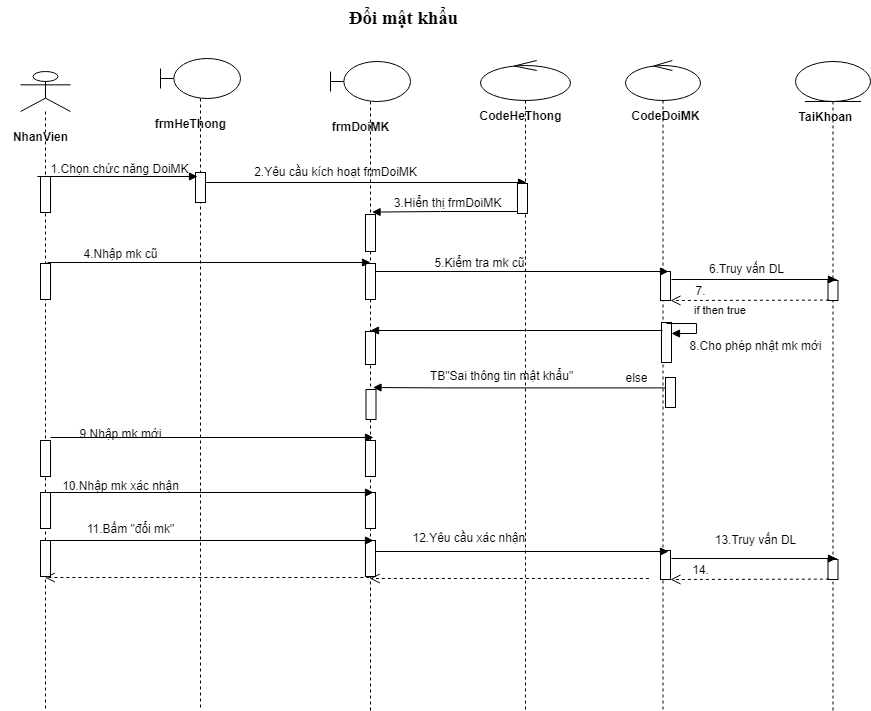

The diagram above was exported from draw.io. Its source (the exported page's mxGraphModel, read from the mxfile embedded in the PNG):
<mxGraphModel dx="1447" dy="641" grid="1" gridSize="10" guides="1" tooltips="1" connect="1" arrows="1" fold="1" page="1" pageScale="1" pageWidth="850" pageHeight="1100" math="0" shadow="0">
  <root>
    <mxCell id="0" />
    <mxCell id="1" parent="0" />
    <mxCell id="mGgAIKRvdLBibCdxDOof-1" value="&lt;b id=&quot;docs-internal-guid-8eaec105-7fff-7bd9-568a-0765b812c881&quot; style=&quot;font-weight:normal;&quot;&gt;&lt;span style=&quot;font-size: 14pt; font-family: &amp;quot;Times New Roman&amp;quot;; color: rgb(0, 0, 0); background-color: transparent; font-weight: 700; font-style: normal; font-variant: normal; text-decoration: none; vertical-align: baseline;&quot;&gt;Đổi mật khẩu&amp;nbsp;&lt;/span&gt;&lt;span style=&quot;font-size: 14pt; font-family: &amp;quot;Times New Roman&amp;quot;; color: rgb(67, 67, 67); background-color: transparent; font-weight: 700; font-style: normal; font-variant: normal; text-decoration: none; vertical-align: baseline;&quot;&gt;&amp;nbsp;&lt;/span&gt;&lt;/b&gt;" style="text;whiteSpace=wrap;html=1;" vertex="1" parent="1">
      <mxGeometry x="437" y="50" width="180" height="30" as="geometry" />
    </mxCell>
    <mxCell id="KlmUUTaFjTSjvYf0WuSz-1" value="" style="shape=umlLifeline;participant=umlActor;perimeter=lifelinePerimeter;whiteSpace=wrap;html=1;container=1;collapsible=0;recursiveResize=0;verticalAlign=top;spacingTop=36;outlineConnect=0;" vertex="1" parent="1">
      <mxGeometry x="110" y="121" width="50" height="639" as="geometry" />
    </mxCell>
    <mxCell id="KlmUUTaFjTSjvYf0WuSz-2" value="&lt;b&gt;NhanVien&lt;/b&gt;" style="text;html=1;resizable=0;autosize=1;align=center;verticalAlign=middle;points=[];fillColor=none;strokeColor=none;rounded=0;" vertex="1" parent="KlmUUTaFjTSjvYf0WuSz-1">
      <mxGeometry x="-20" y="50" width="80" height="30" as="geometry" />
    </mxCell>
    <mxCell id="KlmUUTaFjTSjvYf0WuSz-3" value="" style="html=1;points=[];perimeter=orthogonalPerimeter;" vertex="1" parent="KlmUUTaFjTSjvYf0WuSz-1">
      <mxGeometry x="20" y="192" width="10" height="36" as="geometry" />
    </mxCell>
    <mxCell id="KlmUUTaFjTSjvYf0WuSz-37" value="" style="html=1;points=[];perimeter=orthogonalPerimeter;" vertex="1" parent="KlmUUTaFjTSjvYf0WuSz-1">
      <mxGeometry x="20" y="369" width="10" height="36" as="geometry" />
    </mxCell>
    <mxCell id="KlmUUTaFjTSjvYf0WuSz-4" value="" style="shape=umlLifeline;participant=umlBoundary;perimeter=lifelinePerimeter;whiteSpace=wrap;html=1;container=1;collapsible=0;recursiveResize=0;verticalAlign=top;spacingTop=36;outlineConnect=0;" vertex="1" parent="1">
      <mxGeometry x="420" y="111" width="80" height="649" as="geometry" />
    </mxCell>
    <mxCell id="KlmUUTaFjTSjvYf0WuSz-5" value="&lt;b&gt;frmDoiMK&lt;/b&gt;" style="text;html=1;resizable=0;autosize=1;align=center;verticalAlign=middle;points=[];fillColor=none;strokeColor=none;rounded=0;" vertex="1" parent="KlmUUTaFjTSjvYf0WuSz-4">
      <mxGeometry x="-10" y="50" width="80" height="30" as="geometry" />
    </mxCell>
    <mxCell id="KlmUUTaFjTSjvYf0WuSz-6" value="" style="html=1;points=[];perimeter=orthogonalPerimeter;" vertex="1" parent="KlmUUTaFjTSjvYf0WuSz-4">
      <mxGeometry x="35" y="153" width="10" height="37" as="geometry" />
    </mxCell>
    <mxCell id="KlmUUTaFjTSjvYf0WuSz-7" value="" style="html=1;points=[];perimeter=orthogonalPerimeter;" vertex="1" parent="KlmUUTaFjTSjvYf0WuSz-4">
      <mxGeometry x="35" y="202" width="10" height="36" as="geometry" />
    </mxCell>
    <mxCell id="KlmUUTaFjTSjvYf0WuSz-8" value="" style="html=1;points=[];perimeter=orthogonalPerimeter;" vertex="1" parent="KlmUUTaFjTSjvYf0WuSz-4">
      <mxGeometry x="35" y="270" width="10" height="33" as="geometry" />
    </mxCell>
    <mxCell id="KlmUUTaFjTSjvYf0WuSz-9" value="" style="html=1;points=[];perimeter=orthogonalPerimeter;" vertex="1" parent="KlmUUTaFjTSjvYf0WuSz-4">
      <mxGeometry x="35.5" y="328" width="10" height="30" as="geometry" />
    </mxCell>
    <mxCell id="KlmUUTaFjTSjvYf0WuSz-22" value="" style="html=1;points=[];perimeter=orthogonalPerimeter;" vertex="1" parent="KlmUUTaFjTSjvYf0WuSz-4">
      <mxGeometry x="35" y="379" width="10" height="36" as="geometry" />
    </mxCell>
    <mxCell id="KlmUUTaFjTSjvYf0WuSz-10" value="" style="shape=umlLifeline;participant=umlControl;perimeter=lifelinePerimeter;whiteSpace=wrap;html=1;container=1;collapsible=0;recursiveResize=0;verticalAlign=top;spacingTop=36;outlineConnect=0;" vertex="1" parent="1">
      <mxGeometry x="715" y="110" width="75" height="650" as="geometry" />
    </mxCell>
    <mxCell id="KlmUUTaFjTSjvYf0WuSz-11" value="&lt;b&gt;CodeDoiMK&lt;/b&gt;" style="text;html=1;align=center;verticalAlign=middle;resizable=0;points=[];autosize=1;strokeColor=none;fillColor=none;" vertex="1" parent="KlmUUTaFjTSjvYf0WuSz-10">
      <mxGeometry x="-5" y="40" width="90" height="30" as="geometry" />
    </mxCell>
    <mxCell id="KlmUUTaFjTSjvYf0WuSz-12" value="" style="html=1;points=[];perimeter=orthogonalPerimeter;" vertex="1" parent="KlmUUTaFjTSjvYf0WuSz-10">
      <mxGeometry x="35" y="211" width="10" height="29" as="geometry" />
    </mxCell>
    <mxCell id="KlmUUTaFjTSjvYf0WuSz-13" value="" style="html=1;points=[];perimeter=orthogonalPerimeter;" vertex="1" parent="KlmUUTaFjTSjvYf0WuSz-10">
      <mxGeometry x="36" y="262" width="10" height="40" as="geometry" />
    </mxCell>
    <mxCell id="KlmUUTaFjTSjvYf0WuSz-14" value="if then true" style="edgeStyle=orthogonalEdgeStyle;html=1;align=left;spacingLeft=2;endArrow=block;rounded=0;entryX=1;entryY=0.275;entryDx=0;entryDy=0;entryPerimeter=0;" edge="1" parent="KlmUUTaFjTSjvYf0WuSz-10" target="KlmUUTaFjTSjvYf0WuSz-13">
      <mxGeometry x="-0.2615" y="13" relative="1" as="geometry">
        <mxPoint x="41" y="263" as="sourcePoint" />
        <Array as="points">
          <mxPoint x="71" y="263" />
          <mxPoint x="71" y="273" />
        </Array>
        <mxPoint x="46" y="283" as="targetPoint" />
        <mxPoint as="offset" />
      </mxGeometry>
    </mxCell>
    <mxCell id="KlmUUTaFjTSjvYf0WuSz-47" value="else" style="text;html=1;align=center;verticalAlign=middle;resizable=0;points=[];autosize=1;strokeColor=none;fillColor=none;" vertex="1" parent="KlmUUTaFjTSjvYf0WuSz-10">
      <mxGeometry x="-14" y="302" width="50" height="30" as="geometry" />
    </mxCell>
    <mxCell id="KlmUUTaFjTSjvYf0WuSz-16" value="" style="shape=umlLifeline;participant=umlEntity;perimeter=lifelinePerimeter;whiteSpace=wrap;html=1;container=1;collapsible=0;recursiveResize=0;verticalAlign=top;spacingTop=36;outlineConnect=0;" vertex="1" parent="1">
      <mxGeometry x="885" y="111" width="75" height="649" as="geometry" />
    </mxCell>
    <mxCell id="KlmUUTaFjTSjvYf0WuSz-17" value="&lt;b&gt;TaiKhoan&lt;/b&gt;" style="text;html=1;align=center;verticalAlign=middle;resizable=0;points=[];autosize=1;strokeColor=none;fillColor=none;" vertex="1" parent="KlmUUTaFjTSjvYf0WuSz-16">
      <mxGeometry x="-10" y="40" width="80" height="30" as="geometry" />
    </mxCell>
    <mxCell id="KlmUUTaFjTSjvYf0WuSz-18" value="" style="html=1;points=[];perimeter=orthogonalPerimeter;" vertex="1" parent="KlmUUTaFjTSjvYf0WuSz-16">
      <mxGeometry x="32.5" y="219" width="10" height="20" as="geometry" />
    </mxCell>
    <mxCell id="KlmUUTaFjTSjvYf0WuSz-19" value="" style="shape=umlLifeline;participant=umlBoundary;perimeter=lifelinePerimeter;whiteSpace=wrap;html=1;container=1;collapsible=0;recursiveResize=0;verticalAlign=top;spacingTop=36;outlineConnect=0;" vertex="1" parent="1">
      <mxGeometry x="250" y="108" width="80" height="649" as="geometry" />
    </mxCell>
    <mxCell id="KlmUUTaFjTSjvYf0WuSz-20" value="&lt;b&gt;frmHeThong&lt;/b&gt;" style="text;html=1;resizable=0;autosize=1;align=center;verticalAlign=middle;points=[];fillColor=none;strokeColor=none;rounded=0;" vertex="1" parent="KlmUUTaFjTSjvYf0WuSz-19">
      <mxGeometry x="-15" y="50" width="90" height="30" as="geometry" />
    </mxCell>
    <mxCell id="KlmUUTaFjTSjvYf0WuSz-21" value="" style="html=1;points=[];perimeter=orthogonalPerimeter;" vertex="1" parent="KlmUUTaFjTSjvYf0WuSz-19">
      <mxGeometry x="35" y="114" width="10" height="30" as="geometry" />
    </mxCell>
    <mxCell id="ayELWw3oCx-hl4Yjhjqm-5" value="" style="endArrow=block;endFill=1;html=1;align=left;verticalAlign=top;rounded=0;" edge="1" parent="KlmUUTaFjTSjvYf0WuSz-19">
      <mxGeometry x="-1" y="-292" relative="1" as="geometry">
        <mxPoint x="-110" y="379" as="sourcePoint" />
        <mxPoint x="213" y="379" as="targetPoint" />
        <mxPoint x="-110" y="-22" as="offset" />
      </mxGeometry>
    </mxCell>
    <mxCell id="ayELWw3oCx-hl4Yjhjqm-25" value="" style="html=1;verticalAlign=bottom;endArrow=open;dashed=1;endSize=8;rounded=0;exitX=0.09;exitY=0.98;exitDx=0;exitDy=0;exitPerimeter=0;" edge="1" parent="KlmUUTaFjTSjvYf0WuSz-19" target="KlmUUTaFjTSjvYf0WuSz-1">
      <mxGeometry x="1" y="245" relative="1" as="geometry">
        <mxPoint x="208.9000000000001" y="519" as="sourcePoint" />
        <mxPoint x="-70" y="519" as="targetPoint" />
        <mxPoint x="-50" y="-5" as="offset" />
      </mxGeometry>
    </mxCell>
    <mxCell id="KlmUUTaFjTSjvYf0WuSz-23" value="" style="shape=umlLifeline;participant=umlControl;perimeter=lifelinePerimeter;whiteSpace=wrap;html=1;container=1;collapsible=0;recursiveResize=0;verticalAlign=top;spacingTop=36;outlineConnect=0;" vertex="1" parent="1">
      <mxGeometry x="570" y="110" width="90" height="650" as="geometry" />
    </mxCell>
    <mxCell id="KlmUUTaFjTSjvYf0WuSz-24" value="&lt;b&gt;CodeHeThong&lt;/b&gt;" style="text;html=1;align=center;verticalAlign=middle;resizable=0;points=[];autosize=1;strokeColor=none;fillColor=none;" vertex="1" parent="KlmUUTaFjTSjvYf0WuSz-23">
      <mxGeometry x="-15" y="40" width="110" height="30" as="geometry" />
    </mxCell>
    <mxCell id="KlmUUTaFjTSjvYf0WuSz-25" value="" style="endArrow=block;endFill=1;html=1;align=left;verticalAlign=top;rounded=0;" edge="1" parent="KlmUUTaFjTSjvYf0WuSz-23">
      <mxGeometry x="-1" y="-292" relative="1" as="geometry">
        <mxPoint x="-105" y="211" as="sourcePoint" />
        <mxPoint x="188" y="211" as="targetPoint" />
        <mxPoint x="-110" y="-22" as="offset" />
      </mxGeometry>
    </mxCell>
    <mxCell id="ayELWw3oCx-hl4Yjhjqm-23" value="12.Yêu cầu xác nhận&amp;nbsp;" style="text;html=1;align=center;verticalAlign=middle;resizable=0;points=[];autosize=1;strokeColor=none;fillColor=none;" vertex="1" parent="KlmUUTaFjTSjvYf0WuSz-23">
      <mxGeometry x="-80" y="462" width="140" height="30" as="geometry" />
    </mxCell>
    <mxCell id="KlmUUTaFjTSjvYf0WuSz-29" value="" style="html=1;points=[];perimeter=orthogonalPerimeter;" vertex="1" parent="1">
      <mxGeometry x="130" y="226" width="10" height="36" as="geometry" />
    </mxCell>
    <mxCell id="KlmUUTaFjTSjvYf0WuSz-30" value="3.Hiển thị frmDoiMK" style="text;html=1;align=center;verticalAlign=middle;resizable=0;points=[];autosize=1;strokeColor=none;fillColor=none;" vertex="1" parent="1">
      <mxGeometry x="472" y="237" width="130" height="30" as="geometry" />
    </mxCell>
    <mxCell id="KlmUUTaFjTSjvYf0WuSz-31" value="" style="endArrow=block;endFill=1;html=1;edgeStyle=orthogonalEdgeStyle;align=left;verticalAlign=top;rounded=0;" edge="1" parent="1">
      <mxGeometry x="-1" y="-292" relative="1" as="geometry">
        <mxPoint x="127" y="226" as="sourcePoint" />
        <mxPoint x="287" y="226" as="targetPoint" />
        <mxPoint x="-110" y="-22" as="offset" />
      </mxGeometry>
    </mxCell>
    <mxCell id="KlmUUTaFjTSjvYf0WuSz-32" value="" style="endArrow=block;endFill=1;html=1;align=left;verticalAlign=top;rounded=0;" edge="1" parent="1">
      <mxGeometry x="-1" y="-292" relative="1" as="geometry">
        <mxPoint x="295" y="232" as="sourcePoint" />
        <mxPoint x="616" y="232" as="targetPoint" />
        <mxPoint x="-110" y="-22" as="offset" />
      </mxGeometry>
    </mxCell>
    <mxCell id="KlmUUTaFjTSjvYf0WuSz-33" value="1.Chọn chức năng DoiMK" style="text;html=1;align=center;verticalAlign=middle;resizable=0;points=[];autosize=1;strokeColor=none;fillColor=none;" vertex="1" parent="1">
      <mxGeometry x="129" y="203" width="160" height="30" as="geometry" />
    </mxCell>
    <mxCell id="KlmUUTaFjTSjvYf0WuSz-34" value="2.Yêu cầu kích hoạt frmDoiMK" style="text;html=1;align=center;verticalAlign=middle;resizable=0;points=[];autosize=1;strokeColor=none;fillColor=none;" vertex="1" parent="1">
      <mxGeometry x="330" y="206" width="190" height="30" as="geometry" />
    </mxCell>
    <mxCell id="KlmUUTaFjTSjvYf0WuSz-35" value="" style="endArrow=block;endFill=1;html=1;align=left;verticalAlign=top;rounded=0;entryX=-0.003;entryY=0.953;entryDx=0;entryDy=0;entryPerimeter=0;" edge="1" parent="1">
      <mxGeometry x="-1" y="-292" relative="1" as="geometry">
        <mxPoint x="614.5" y="261" as="sourcePoint" />
        <mxPoint x="461.54999999999995" y="261.5899999999999" as="targetPoint" />
        <mxPoint x="-110" y="-22" as="offset" />
        <Array as="points">
          <mxPoint x="530" y="261" />
        </Array>
      </mxGeometry>
    </mxCell>
    <mxCell id="KlmUUTaFjTSjvYf0WuSz-36" value="4.Nhập mk cũ" style="text;html=1;align=center;verticalAlign=middle;resizable=0;points=[];autosize=1;strokeColor=none;fillColor=none;" vertex="1" parent="1">
      <mxGeometry x="160" y="288" width="100" height="30" as="geometry" />
    </mxCell>
    <mxCell id="KlmUUTaFjTSjvYf0WuSz-38" value="" style="endArrow=block;endFill=1;html=1;align=left;verticalAlign=top;rounded=0;" edge="1" parent="1">
      <mxGeometry x="-1" y="-292" relative="1" as="geometry">
        <mxPoint x="137" y="312" as="sourcePoint" />
        <mxPoint x="460" y="312" as="targetPoint" />
        <mxPoint x="-110" y="-22" as="offset" />
      </mxGeometry>
    </mxCell>
    <mxCell id="KlmUUTaFjTSjvYf0WuSz-39" value="6.Truy vấn DL" style="text;html=1;align=center;verticalAlign=middle;resizable=0;points=[];autosize=1;strokeColor=none;fillColor=none;" vertex="1" parent="1">
      <mxGeometry x="786" y="303" width="100" height="30" as="geometry" />
    </mxCell>
    <mxCell id="KlmUUTaFjTSjvYf0WuSz-40" value="" style="endArrow=block;endFill=1;html=1;align=left;verticalAlign=top;rounded=0;" edge="1" parent="1">
      <mxGeometry x="-1" y="-292" relative="1" as="geometry">
        <mxPoint x="761" y="329" as="sourcePoint" />
        <mxPoint x="926" y="329" as="targetPoint" />
        <mxPoint x="-110" y="-22" as="offset" />
        <Array as="points">
          <mxPoint x="926" y="329" />
          <mxPoint x="886" y="329" />
        </Array>
      </mxGeometry>
    </mxCell>
    <mxCell id="KlmUUTaFjTSjvYf0WuSz-41" value="9.Nhập mk mới" style="text;html=1;align=center;verticalAlign=middle;resizable=0;points=[];autosize=1;strokeColor=none;fillColor=none;" vertex="1" parent="1">
      <mxGeometry x="155" y="468" width="110" height="30" as="geometry" />
    </mxCell>
    <mxCell id="KlmUUTaFjTSjvYf0WuSz-43" value="" style="endArrow=block;endFill=1;html=1;align=left;verticalAlign=top;rounded=0;entryX=-0.003;entryY=0.953;entryDx=0;entryDy=0;entryPerimeter=0;" edge="1" parent="1">
      <mxGeometry x="-1" y="-292" relative="1" as="geometry">
        <mxPoint x="755" y="437.40999999999985" as="sourcePoint" />
        <mxPoint x="462.5" y="437" as="targetPoint" />
        <mxPoint x="-110" y="-22" as="offset" />
        <Array as="points">
          <mxPoint x="530.95" y="437.40999999999997" />
        </Array>
      </mxGeometry>
    </mxCell>
    <mxCell id="KlmUUTaFjTSjvYf0WuSz-44" value="" style="html=1;points=[];perimeter=orthogonalPerimeter;" vertex="1" parent="1">
      <mxGeometry x="607" y="233" width="10" height="30" as="geometry" />
    </mxCell>
    <mxCell id="KlmUUTaFjTSjvYf0WuSz-46" value="5.Kiểm tra mk cũ" style="text;html=1;align=center;verticalAlign=middle;resizable=0;points=[];autosize=1;strokeColor=none;fillColor=none;" vertex="1" parent="1">
      <mxGeometry x="514" y="297" width="110" height="30" as="geometry" />
    </mxCell>
    <mxCell id="KlmUUTaFjTSjvYf0WuSz-48" value="" style="html=1;points=[];perimeter=orthogonalPerimeter;" vertex="1" parent="1">
      <mxGeometry x="755" y="427" width="10" height="30" as="geometry" />
    </mxCell>
    <mxCell id="ayELWw3oCx-hl4Yjhjqm-1" value="" style="html=1;verticalAlign=bottom;endArrow=open;dashed=1;endSize=8;rounded=0;exitX=0.09;exitY=0.98;exitDx=0;exitDy=0;exitPerimeter=0;" edge="1" parent="1" source="KlmUUTaFjTSjvYf0WuSz-18">
      <mxGeometry x="1" y="245" relative="1" as="geometry">
        <mxPoint x="913" y="354.5" as="sourcePoint" />
        <mxPoint x="760" y="350" as="targetPoint" />
        <mxPoint x="-50" y="-5" as="offset" />
      </mxGeometry>
    </mxCell>
    <mxCell id="ayELWw3oCx-hl4Yjhjqm-2" value="7." style="text;html=1;align=center;verticalAlign=middle;resizable=0;points=[];autosize=1;strokeColor=none;fillColor=none;" vertex="1" parent="1">
      <mxGeometry x="775" y="325" width="30" height="30" as="geometry" />
    </mxCell>
    <mxCell id="KlmUUTaFjTSjvYf0WuSz-28" value="" style="endArrow=block;endFill=1;html=1;align=left;verticalAlign=top;rounded=0;" edge="1" parent="1" source="KlmUUTaFjTSjvYf0WuSz-10">
      <mxGeometry x="-1" y="-292" relative="1" as="geometry">
        <mxPoint x="752.5" y="490.40999999999985" as="sourcePoint" />
        <mxPoint x="460" y="380" as="targetPoint" />
        <mxPoint x="-110" y="-22" as="offset" />
      </mxGeometry>
    </mxCell>
    <mxCell id="ayELWw3oCx-hl4Yjhjqm-3" value="8.Cho phép nhật mk mới" style="text;html=1;align=center;verticalAlign=middle;resizable=0;points=[];autosize=1;strokeColor=none;fillColor=none;" vertex="1" parent="1">
      <mxGeometry x="765" y="380" width="160" height="30" as="geometry" />
    </mxCell>
    <mxCell id="KlmUUTaFjTSjvYf0WuSz-26" value="TB&quot;Sai thông tin mật khẩu&quot;" style="text;html=1;align=center;verticalAlign=middle;resizable=0;points=[];autosize=1;strokeColor=none;fillColor=none;" vertex="1" parent="1">
      <mxGeometry x="506" y="410" width="170" height="30" as="geometry" />
    </mxCell>
    <mxCell id="ayELWw3oCx-hl4Yjhjqm-6" value="" style="html=1;points=[];perimeter=orthogonalPerimeter;" vertex="1" parent="1">
      <mxGeometry x="130" y="542" width="10" height="36" as="geometry" />
    </mxCell>
    <mxCell id="ayELWw3oCx-hl4Yjhjqm-7" value="" style="html=1;points=[];perimeter=orthogonalPerimeter;" vertex="1" parent="1">
      <mxGeometry x="455" y="542" width="10" height="36" as="geometry" />
    </mxCell>
    <mxCell id="ayELWw3oCx-hl4Yjhjqm-8" value="" style="endArrow=block;endFill=1;html=1;align=left;verticalAlign=top;rounded=0;" edge="1" parent="1">
      <mxGeometry x="-1" y="-292" relative="1" as="geometry">
        <mxPoint x="140" y="542" as="sourcePoint" />
        <mxPoint x="463" y="542" as="targetPoint" />
        <mxPoint x="-110" y="-22" as="offset" />
      </mxGeometry>
    </mxCell>
    <mxCell id="ayELWw3oCx-hl4Yjhjqm-9" value="10.Nhập mk xác nhận" style="text;html=1;align=center;verticalAlign=middle;resizable=0;points=[];autosize=1;strokeColor=none;fillColor=none;" vertex="1" parent="1">
      <mxGeometry x="140" y="520" width="140" height="30" as="geometry" />
    </mxCell>
    <mxCell id="ayELWw3oCx-hl4Yjhjqm-10" value="" style="html=1;points=[];perimeter=orthogonalPerimeter;" vertex="1" parent="1">
      <mxGeometry x="130" y="590" width="10" height="36" as="geometry" />
    </mxCell>
    <mxCell id="ayELWw3oCx-hl4Yjhjqm-11" value="" style="html=1;points=[];perimeter=orthogonalPerimeter;" vertex="1" parent="1">
      <mxGeometry x="455" y="590" width="10" height="36" as="geometry" />
    </mxCell>
    <mxCell id="ayELWw3oCx-hl4Yjhjqm-12" value="" style="endArrow=block;endFill=1;html=1;align=left;verticalAlign=top;rounded=0;" edge="1" parent="1">
      <mxGeometry x="-1" y="-292" relative="1" as="geometry">
        <mxPoint x="140" y="590" as="sourcePoint" />
        <mxPoint x="463" y="590" as="targetPoint" />
        <mxPoint x="-110" y="-22" as="offset" />
      </mxGeometry>
    </mxCell>
    <mxCell id="ayELWw3oCx-hl4Yjhjqm-13" value="11.Bấm &quot;đổi mk&quot;" style="text;html=1;align=center;verticalAlign=middle;resizable=0;points=[];autosize=1;strokeColor=none;fillColor=none;" vertex="1" parent="1">
      <mxGeometry x="165" y="563" width="110" height="30" as="geometry" />
    </mxCell>
    <mxCell id="ayELWw3oCx-hl4Yjhjqm-16" value="" style="html=1;points=[];perimeter=orthogonalPerimeter;" vertex="1" parent="1">
      <mxGeometry x="750" y="600" width="10" height="29" as="geometry" />
    </mxCell>
    <mxCell id="ayELWw3oCx-hl4Yjhjqm-17" value="" style="html=1;points=[];perimeter=orthogonalPerimeter;" vertex="1" parent="1">
      <mxGeometry x="917.5" y="609" width="10" height="20" as="geometry" />
    </mxCell>
    <mxCell id="ayELWw3oCx-hl4Yjhjqm-18" value="" style="endArrow=block;endFill=1;html=1;align=left;verticalAlign=top;rounded=0;" edge="1" parent="1">
      <mxGeometry x="-1" y="-292" relative="1" as="geometry">
        <mxPoint x="465" y="601" as="sourcePoint" />
        <mxPoint x="758" y="601" as="targetPoint" />
        <mxPoint x="-110" y="-22" as="offset" />
      </mxGeometry>
    </mxCell>
    <mxCell id="ayELWw3oCx-hl4Yjhjqm-19" value="13.Truy vấn DL" style="text;html=1;align=center;verticalAlign=middle;resizable=0;points=[];autosize=1;strokeColor=none;fillColor=none;" vertex="1" parent="1">
      <mxGeometry x="790" y="574" width="110" height="30" as="geometry" />
    </mxCell>
    <mxCell id="ayELWw3oCx-hl4Yjhjqm-20" value="" style="endArrow=block;endFill=1;html=1;align=left;verticalAlign=top;rounded=0;" edge="1" parent="1">
      <mxGeometry x="-1" y="-292" relative="1" as="geometry">
        <mxPoint x="761" y="608" as="sourcePoint" />
        <mxPoint x="926" y="608" as="targetPoint" />
        <mxPoint x="-110" y="-22" as="offset" />
        <Array as="points">
          <mxPoint x="926" y="608" />
          <mxPoint x="886" y="608" />
        </Array>
      </mxGeometry>
    </mxCell>
    <mxCell id="ayELWw3oCx-hl4Yjhjqm-21" value="" style="html=1;verticalAlign=bottom;endArrow=open;dashed=1;endSize=8;rounded=0;exitX=0.09;exitY=0.98;exitDx=0;exitDy=0;exitPerimeter=0;" edge="1" parent="1" source="ayELWw3oCx-hl4Yjhjqm-17">
      <mxGeometry x="1" y="245" relative="1" as="geometry">
        <mxPoint x="913" y="633.5" as="sourcePoint" />
        <mxPoint x="760" y="629" as="targetPoint" />
        <mxPoint x="-50" y="-5" as="offset" />
      </mxGeometry>
    </mxCell>
    <mxCell id="ayELWw3oCx-hl4Yjhjqm-22" value="14." style="text;html=1;align=center;verticalAlign=middle;resizable=0;points=[];autosize=1;strokeColor=none;fillColor=none;" vertex="1" parent="1">
      <mxGeometry x="770" y="604" width="40" height="30" as="geometry" />
    </mxCell>
    <mxCell id="ayELWw3oCx-hl4Yjhjqm-24" value="" style="html=1;verticalAlign=bottom;endArrow=open;dashed=1;endSize=8;rounded=0;exitX=0.09;exitY=0.98;exitDx=0;exitDy=0;exitPerimeter=0;" edge="1" parent="1" target="KlmUUTaFjTSjvYf0WuSz-4">
      <mxGeometry x="1" y="245" relative="1" as="geometry">
        <mxPoint x="738.4000000000001" y="627.9999999999999" as="sourcePoint" />
        <mxPoint x="580" y="628.4" as="targetPoint" />
        <mxPoint x="-50" y="-5" as="offset" />
      </mxGeometry>
    </mxCell>
  </root>
</mxGraphModel>